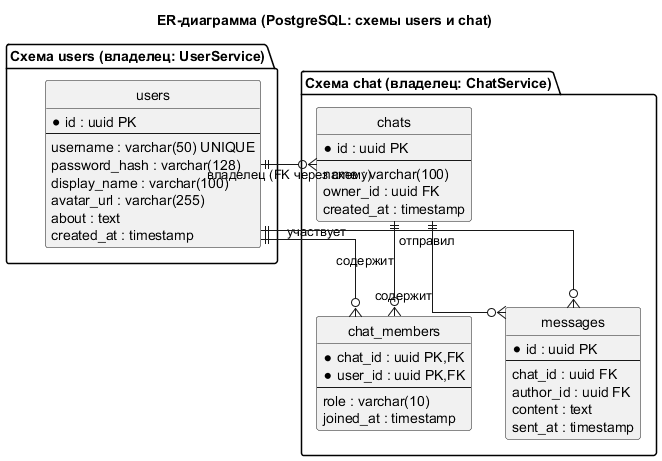

The diagram above was rendered by PlantUML. Its source (embedded in the PNG):
@startuml
' ER-диаграмма базы данных (один PostgreSQL, логические схемы)
hide circle
skinparam linetype ortho
title ER-диаграмма (PostgreSQL: схемы users и chat)

package "Схема users (владелец: UserService)" {
  entity "users" as u {
    * id : uuid PK
    --
    username : varchar(50) UNIQUE
    password_hash : varchar(128)
    display_name : varchar(100)
    avatar_url : varchar(255)
    about : text
    created_at : timestamp
  }
}

package "Схема chat (владелец: ChatService)" {
  entity "chats" as c {
    * id : uuid PK
    --
    name : varchar(100)
    owner_id : uuid FK
    created_at : timestamp
  }

  entity "chat_members" as cm {
    * chat_id : uuid PK,FK
    * user_id : uuid PK,FK
    --
    role : varchar(10)
    joined_at : timestamp
  }

  entity "messages" as m {
    * id : uuid PK
    --
    chat_id : uuid FK
    author_id : uuid FK
    content : text
    sent_at : timestamp
  }
}

u ||--o{ cm : "участвует"
c ||--o{ cm : "содержит"
c ||--o{ m : "содержит"
u ||--o{ m : "отправил"
c }o--|| u : "владелец (FK через схему)"

@enduml